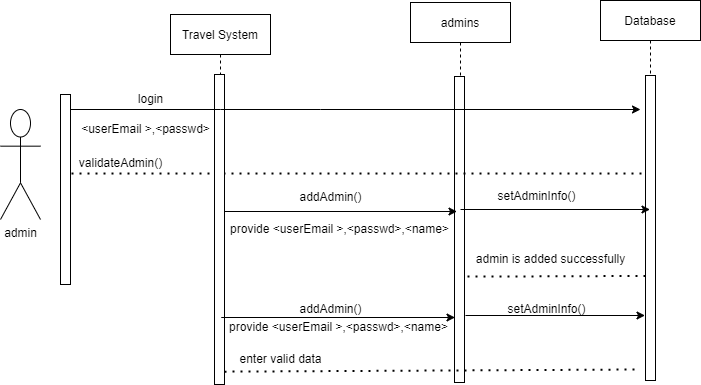

The diagram above was exported from draw.io. Its source (the exported page's mxGraphModel, read from the mxfile embedded in the PNG):
<mxGraphModel dx="868" dy="393" grid="1" gridSize="10" guides="1" tooltips="1" connect="1" arrows="1" fold="1" page="1" pageScale="1" pageWidth="850" pageHeight="1100" math="0" shadow="0">
  <root>
    <mxCell id="0" />
    <mxCell id="1" parent="0" />
    <mxCell id="JmxYrHQK4r6fKDZ-me9M-1" value="" style="points=[];perimeter=orthogonalPerimeter;rounded=0;shadow=0;strokeWidth=1;" parent="1" vertex="1">
      <mxGeometry x="90" y="145" width="10" height="190" as="geometry" />
    </mxCell>
    <mxCell id="JmxYrHQK4r6fKDZ-me9M-2" value="admin&lt;br&gt;" style="shape=umlActor;verticalLabelPosition=bottom;verticalAlign=top;html=1;outlineConnect=0;" parent="1" vertex="1">
      <mxGeometry x="30" y="160" width="40" height="110" as="geometry" />
    </mxCell>
    <mxCell id="JmxYrHQK4r6fKDZ-me9M-5" value="login" style="text;html=1;align=center;verticalAlign=middle;resizable=0;points=[];autosize=1;strokeColor=none;fillColor=none;" parent="1" vertex="1">
      <mxGeometry x="160" y="140" width="40" height="20" as="geometry" />
    </mxCell>
    <mxCell id="JmxYrHQK4r6fKDZ-me9M-8" value="admins" style="shape=umlLifeline;perimeter=lifelinePerimeter;container=1;collapsible=0;recursiveResize=0;rounded=0;shadow=0;strokeWidth=1;" parent="1" vertex="1">
      <mxGeometry x="440" y="53" width="100" height="380" as="geometry" />
    </mxCell>
    <mxCell id="JmxYrHQK4r6fKDZ-me9M-9" value="" style="points=[];perimeter=orthogonalPerimeter;rounded=0;shadow=0;strokeWidth=1;" parent="JmxYrHQK4r6fKDZ-me9M-8" vertex="1">
      <mxGeometry x="44" y="74" width="10" height="306" as="geometry" />
    </mxCell>
    <mxCell id="JmxYrHQK4r6fKDZ-me9M-18" value="" style="endArrow=none;dashed=1;html=1;dashPattern=1 3;strokeWidth=2;rounded=0;exitX=1.1;exitY=0.458;exitDx=0;exitDy=0;exitPerimeter=0;" parent="1" target="JmxYrHQK4r6fKDZ-me9M-28" edge="1">
      <mxGeometry width="50" height="50" relative="1" as="geometry">
        <mxPoint x="101" y="224.01999999999998" as="sourcePoint" />
        <mxPoint x="413.5" y="222.95999999999998" as="targetPoint" />
        <Array as="points" />
      </mxGeometry>
    </mxCell>
    <mxCell id="JmxYrHQK4r6fKDZ-me9M-21" value="validateAdmin()" style="text;html=1;align=center;verticalAlign=middle;resizable=0;points=[];autosize=1;strokeColor=none;fillColor=none;" parent="1" vertex="1">
      <mxGeometry x="100" y="204" width="100" height="20" as="geometry" />
    </mxCell>
    <mxCell id="JmxYrHQK4r6fKDZ-me9M-22" value="" style="endArrow=classic;html=1;rounded=0;exitX=0.565;exitY=-0.15;exitDx=0;exitDy=0;exitPerimeter=0;" parent="1" edge="1">
      <mxGeometry width="50" height="50" relative="1" as="geometry">
        <mxPoint x="272.95000000000005" y="262" as="sourcePoint" />
        <mxPoint x="486.5" y="262" as="targetPoint" />
        <Array as="points">
          <mxPoint x="253" y="262" />
        </Array>
      </mxGeometry>
    </mxCell>
    <mxCell id="JmxYrHQK4r6fKDZ-me9M-23" value="addAdmin()" style="text;html=1;align=center;verticalAlign=middle;resizable=0;points=[];autosize=1;strokeColor=none;fillColor=none;" parent="1" vertex="1">
      <mxGeometry x="320" y="238" width="80" height="20" as="geometry" />
    </mxCell>
    <mxCell id="JmxYrHQK4r6fKDZ-me9M-24" value="provide &amp;lt;userEmail &amp;gt;,&amp;lt;passwd&amp;gt;,&amp;lt;name&amp;gt;" style="text;html=1;align=center;verticalAlign=middle;resizable=0;points=[];autosize=1;strokeColor=none;fillColor=none;" parent="1" vertex="1">
      <mxGeometry x="254" y="270" width="230" height="20" as="geometry" />
    </mxCell>
    <mxCell id="JmxYrHQK4r6fKDZ-me9M-25" value="" style="endArrow=none;dashed=1;html=1;dashPattern=1 3;strokeWidth=2;rounded=0;exitX=1.3;exitY=0.654;exitDx=0;exitDy=0;exitPerimeter=0;" parent="1" source="JmxYrHQK4r6fKDZ-me9M-9" edge="1">
      <mxGeometry width="50" height="50" relative="1" as="geometry">
        <mxPoint x="252.5" y="326.47" as="sourcePoint" />
        <mxPoint x="675.5" y="326.4700000000001" as="targetPoint" />
        <Array as="points" />
      </mxGeometry>
    </mxCell>
    <mxCell id="JmxYrHQK4r6fKDZ-me9M-26" value="admin is added successfully" style="text;html=1;align=center;verticalAlign=middle;resizable=0;points=[];autosize=1;strokeColor=none;fillColor=none;" parent="1" vertex="1">
      <mxGeometry x="500" y="300" width="160" height="20" as="geometry" />
    </mxCell>
    <mxCell id="JmxYrHQK4r6fKDZ-me9M-28" value="Database" style="shape=umlLifeline;perimeter=lifelinePerimeter;container=1;collapsible=0;recursiveResize=0;rounded=0;shadow=0;strokeWidth=1;" parent="1" vertex="1">
      <mxGeometry x="630" y="51" width="100" height="380" as="geometry" />
    </mxCell>
    <mxCell id="JmxYrHQK4r6fKDZ-me9M-29" value="" style="points=[];perimeter=orthogonalPerimeter;rounded=0;shadow=0;strokeWidth=1;" parent="JmxYrHQK4r6fKDZ-me9M-28" vertex="1">
      <mxGeometry x="45" y="75" width="10" height="305" as="geometry" />
    </mxCell>
    <mxCell id="JmxYrHQK4r6fKDZ-me9M-31" value="Travel System" style="shape=umlLifeline;perimeter=lifelinePerimeter;container=1;collapsible=0;recursiveResize=0;rounded=0;shadow=0;strokeWidth=1;" parent="1" vertex="1">
      <mxGeometry x="200" y="65" width="100" height="370" as="geometry" />
    </mxCell>
    <mxCell id="JmxYrHQK4r6fKDZ-me9M-32" value="" style="points=[];perimeter=orthogonalPerimeter;rounded=0;shadow=0;strokeWidth=1;" parent="JmxYrHQK4r6fKDZ-me9M-31" vertex="1">
      <mxGeometry x="44" y="60" width="10" height="310" as="geometry" />
    </mxCell>
    <mxCell id="JmxYrHQK4r6fKDZ-me9M-6" value="&amp;lt;userEmail &amp;gt;,&amp;lt;passwd&amp;gt;" style="text;html=1;align=center;verticalAlign=middle;resizable=0;points=[];autosize=1;strokeColor=none;fillColor=none;" parent="JmxYrHQK4r6fKDZ-me9M-31" vertex="1">
      <mxGeometry x="-95" y="105" width="140" height="20" as="geometry" />
    </mxCell>
    <mxCell id="JmxYrHQK4r6fKDZ-me9M-4" value="" style="endArrow=classic;html=1;rounded=0;" parent="1" source="JmxYrHQK4r6fKDZ-me9M-1" edge="1">
      <mxGeometry width="50" height="50" relative="1" as="geometry">
        <mxPoint x="290" y="160" as="sourcePoint" />
        <mxPoint x="670" y="160" as="targetPoint" />
        <Array as="points">
          <mxPoint x="250" y="160" />
          <mxPoint x="350" y="160" />
        </Array>
      </mxGeometry>
    </mxCell>
    <mxCell id="JmxYrHQK4r6fKDZ-me9M-33" value="" style="endArrow=classic;html=1;rounded=0;" parent="1" target="JmxYrHQK4r6fKDZ-me9M-28" edge="1">
      <mxGeometry width="50" height="50" relative="1" as="geometry">
        <mxPoint x="490" y="260" as="sourcePoint" />
        <mxPoint x="450" y="210" as="targetPoint" />
      </mxGeometry>
    </mxCell>
    <mxCell id="JmxYrHQK4r6fKDZ-me9M-34" value="setAdminInfo()" style="text;html=1;align=center;verticalAlign=middle;resizable=0;points=[];autosize=1;strokeColor=none;fillColor=none;" parent="1" vertex="1">
      <mxGeometry x="521" y="237" width="90" height="20" as="geometry" />
    </mxCell>
    <mxCell id="JmxYrHQK4r6fKDZ-me9M-36" value="addAdmin()" style="text;html=1;align=center;verticalAlign=middle;resizable=0;points=[];autosize=1;strokeColor=none;fillColor=none;" parent="1" vertex="1">
      <mxGeometry x="320" y="350" width="80" height="20" as="geometry" />
    </mxCell>
    <mxCell id="JmxYrHQK4r6fKDZ-me9M-37" value="" style="endArrow=classic;html=1;rounded=0;exitX=0.565;exitY=-0.15;exitDx=0;exitDy=0;exitPerimeter=0;" parent="1" edge="1">
      <mxGeometry width="50" height="50" relative="1" as="geometry">
        <mxPoint x="270.95000000000005" y="368" as="sourcePoint" />
        <mxPoint x="484.5" y="368" as="targetPoint" />
        <Array as="points">
          <mxPoint x="251" y="368" />
        </Array>
      </mxGeometry>
    </mxCell>
    <mxCell id="JmxYrHQK4r6fKDZ-me9M-38" value="setAdminInfo()" style="text;html=1;align=center;verticalAlign=middle;resizable=0;points=[];autosize=1;strokeColor=none;fillColor=none;" parent="1" vertex="1">
      <mxGeometry x="531" y="350" width="90" height="20" as="geometry" />
    </mxCell>
    <mxCell id="JmxYrHQK4r6fKDZ-me9M-39" value="" style="endArrow=classic;html=1;rounded=0;" parent="1" edge="1">
      <mxGeometry width="50" height="50" relative="1" as="geometry">
        <mxPoint x="495" y="366" as="sourcePoint" />
        <mxPoint x="674.5" y="366" as="targetPoint" />
      </mxGeometry>
    </mxCell>
    <mxCell id="JmxYrHQK4r6fKDZ-me9M-40" value="" style="endArrow=none;dashed=1;html=1;dashPattern=1 3;strokeWidth=2;rounded=0;exitX=1;exitY=0.894;exitDx=0;exitDy=0;exitPerimeter=0;" parent="1" edge="1">
      <mxGeometry width="50" height="50" relative="1" as="geometry">
        <mxPoint x="254" y="422.14" as="sourcePoint" />
        <mxPoint x="669.25" y="420" as="targetPoint" />
        <Array as="points" />
      </mxGeometry>
    </mxCell>
    <mxCell id="JmxYrHQK4r6fKDZ-me9M-41" value="provide &amp;lt;userEmail &amp;gt;,&amp;lt;passwd&amp;gt;,&amp;lt;name&amp;gt;" style="text;html=1;align=center;verticalAlign=middle;resizable=0;points=[];autosize=1;strokeColor=none;fillColor=none;" parent="1" vertex="1">
      <mxGeometry x="253" y="368" width="230" height="20" as="geometry" />
    </mxCell>
    <mxCell id="JmxYrHQK4r6fKDZ-me9M-42" value="enter valid data" style="text;html=1;align=center;verticalAlign=middle;resizable=0;points=[];autosize=1;strokeColor=none;fillColor=none;" parent="1" vertex="1">
      <mxGeometry x="260" y="400" width="100" height="20" as="geometry" />
    </mxCell>
  </root>
</mxGraphModel>